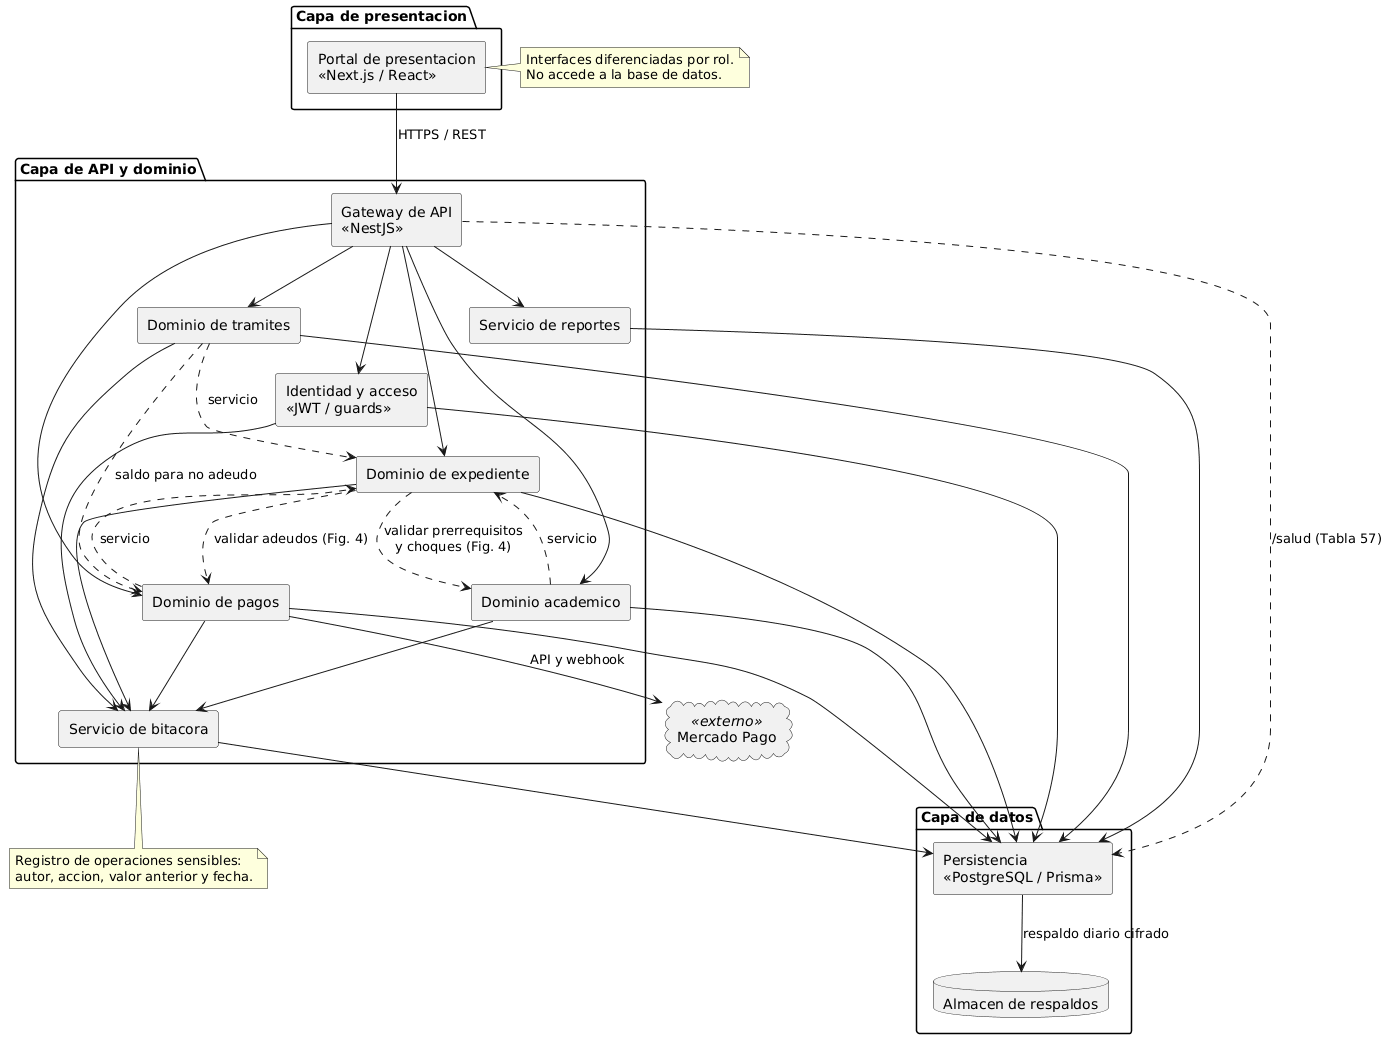

The diagram above was rendered by PlantUML. Its source (embedded in the PNG):
@startuml fig02-componentes
' Figura 2. Diagrama de componentes UML: arquitectura logica del SCE.
' Fuente: SCE-MC-001 v2.0, seccion 13.2 y Tabla 28.
' Regla de diseno: la presentacion nunca accede a la base de datos y los
' dominios se comunican a traves de servicios, no de tablas compartidas.
skinparam shadowing false
skinparam componentStyle rectangle

package "Capa de presentacion" {
  [Portal de presentacion\n<<Next.js / React>>] as PORTAL
}

package "Capa de API y dominio" {
  [Gateway de API\n<<NestJS>>] as GW
  [Identidad y acceso\n<<JWT / guards>>] as IAM
  [Dominio de expediente] as DEXP
  [Dominio academico] as DACA
  [Dominio de pagos] as DPAG
  [Dominio de tramites] as DTRA
  [Servicio de bitacora] as SBIT
  [Servicio de reportes] as SREP
}

package "Capa de datos" {
  [Persistencia\n<<PostgreSQL / Prisma>>] as PERS
  database "Almacen de respaldos" as BKP
}

cloud "Mercado Pago" as MP <<externo>>

PORTAL --> GW : HTTPS / REST
GW --> IAM
GW --> DEXP
GW --> DACA
GW --> DPAG
GW --> DTRA
GW --> SREP

DEXP --> SBIT
DACA --> SBIT
DPAG --> SBIT
DTRA --> SBIT

DEXP --> PERS
DACA --> PERS
DPAG --> PERS
DTRA --> PERS
SBIT --> PERS
SREP --> PERS
IAM --> PERS

DPAG --> MP : API y webhook
PERS --> BKP : respaldo diario cifrado

DACA ..> DEXP : servicio
DPAG ..> DEXP : servicio
DTRA ..> DEXP : servicio

' CC-014: dependencias que ya exigen otras figuras y requisitos.
DEXP ..> DACA : validar prerrequisitos\ny choques (Fig. 4)
DEXP ..> DPAG : validar adeudos (Fig. 4)
DTRA ..> DPAG : saldo para no adeudo
IAM --> SBIT
GW ..> PERS : /salud (Tabla 57)

note right of PORTAL
  Interfaces diferenciadas por rol.
  No accede a la base de datos.
end note

note bottom of SBIT
  Registro de operaciones sensibles:
  autor, accion, valor anterior y fecha.
end note

@enduml